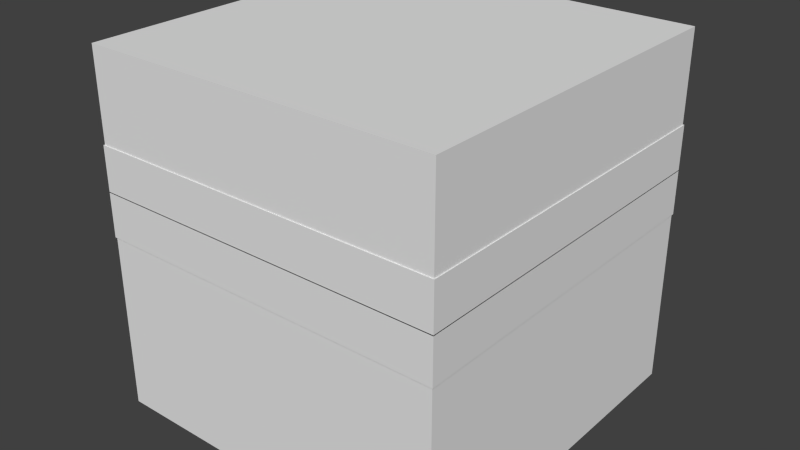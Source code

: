 # Source: magmacube.blend  (saved by Blender 2.76.0; exported with 4.5.12 LTS)
import bpy
from mathutils import Matrix  # noqa: F401  (used for matrix-valued properties, if any)

bpy.ops.wm.read_factory_settings(use_empty=True)
scene = bpy.context.scene
scene.name = 'Scene'

# ---- collections
col_collection_1 = bpy.data.collections.new('Collection 1'); scene.collection.children.link(col_collection_1)

# ---- world
world_world = bpy.data.worlds.new('World'); scene.world = world_world
world_world.color = (0.05088, 0.05088, 0.05088)
world_world.use_sun_shadow = False
world_world.sun_shadow_jitter_overblur = 0.0
world_world.cycles.sampling_method = 'MANUAL'
world_world.cycles.sample_map_resolution = 256

# ---- meshes
me_cube_003 = bpy.data.meshes.new('Cube.003')
me_cube_003.from_pydata([(-1.0, -1.0, -1.0), (-1.0, -1.0, 1.0), (-1.0, 1.0, -1.0), (-1.0, 1.0, 1.0), (1.0, -1.0, -1.0), (1.0, -1.0, 1.0), (1.0, 1.0, -1.0), (1.0, 1.0, 1.0)], [], [(0, 1, 3, 2), (2, 3, 7, 6), (6, 7, 5, 4), (4, 5, 1, 0), (2, 6, 4, 0), (7, 3, 1, 5)])
_uv = me_cube_003.uv_layers.new(name='UVMap')
_uv.uv.foreach_set('vector', [0.5, 0.4062, 0.5, 0.4375, 0.375, 0.4375, 0.375, 0.4062, 0.875, 0.4062, 0.875, 0.4375, 0.75, 0.4375, 0.75, 0.4062, 0.75, 0.4062, 0.75, 0.4375, 0.625, 0.4375, 0.625, 0.4062, 0.625, 0.4062, 0.625, 0.4375, 0.5, 0.4375, 0.5, 0.4062, 0.75, 0.6875, 0.625, 0.6875, 0.625, 0.4375, 0.75, 0.4375, 0.625, 0.6875, 0.5, 0.6875, 0.5, 0.4375, 0.625, 0.4375])
me_cube_003.use_remesh_preserve_volume = False
me_cube_003.use_remesh_preserve_attributes = False
me_cube_003.use_mirror_vertex_groups = False
me_cube_003.update()
me_cube_002 = bpy.data.meshes.new('Cube.002')
me_cube_002.from_pydata([(-1.0, -1.0, -1.0), (-1.0, -1.0, 1.0), (-1.0, 1.0, -1.0), (-1.0, 1.0, 1.0), (1.0, -1.0, -1.0), (1.0, -1.0, 1.0), (1.0, 1.0, -1.0), (1.0, 1.0, 1.0)], [], [(0, 1, 3, 2), (2, 3, 7, 6), (6, 7, 5, 4), (4, 5, 1, 0), (2, 6, 4, 0), (7, 3, 1, 5)])
_uv = me_cube_002.uv_layers.new(name='UVMap')
_uv.uv.foreach_set('vector', [0.5, 0.125, 0.5, 0.1562, 0.375, 0.1562, 0.375, 0.125, 0.875, 0.125, 0.875, 0.1562, 0.75, 0.1562, 0.75, 0.125, 0.75, 0.125, 0.75, 0.1562, 0.625, 0.1562, 0.625, 0.125, 0.625, 0.125, 0.625, 0.1562, 0.5, 0.1562, 0.5, 0.125, 0.75, 0.4062, 0.625, 0.4062, 0.625, 0.1562, 0.75, 0.1562, 0.625, 0.4062, 0.5, 0.4062, 0.5, 0.1562, 0.625, 0.1562])
me_cube_002.use_remesh_preserve_volume = False
me_cube_002.use_remesh_preserve_attributes = False
me_cube_002.use_mirror_vertex_groups = False
me_cube_002.update()
me_cube_001 = bpy.data.meshes.new('Cube.001')
me_cube_001.from_pydata([(-1.0, -1.0, -1.0), (-1.0, -1.0, 1.0), (-1.0, 1.0, -1.0), (-1.0, 1.0, 1.0), (1.0, -1.0, -1.0), (1.0, -1.0, 1.0), (1.0, 1.0, -1.0), (1.0, 1.0, 1.0)], [], [(0, 1, 3, 2), (2, 3, 7, 6), (6, 7, 5, 4), (4, 5, 1, 0), (2, 6, 4, 0), (7, 3, 1, 5)])
_uv = me_cube_001.uv_layers.new(name='UVMap')
_uv.uv.foreach_set('vector', [0.09375, 0.125, 0.09375, 0.3125, 0.0, 0.3125, 0.0, 0.125, 0.375, 0.125, 0.375, 0.3125, 0.2812, 0.3125, 0.2812, 0.125, 0.2812, 0.125, 0.2812, 0.3125, 0.1875, 0.3125, 0.1875, 0.125, 0.1875, 0.125, 0.1875, 0.3125, 0.09375, 0.3125, 0.09375, 0.125, 0.2812, 0.5, 0.1875, 0.5, 0.1875, 0.3125, 0.2812, 0.3125, 0.1875, 0.5, 0.09375, 0.5, 0.09375, 0.3125, 0.1875, 0.3125])
me_cube_001.use_remesh_preserve_volume = False
me_cube_001.use_remesh_preserve_attributes = False
me_cube_001.use_mirror_vertex_groups = False
me_cube_001.update()
me_cube = bpy.data.meshes.new('Cube')
me_cube.from_pydata([(-1.0, -1.0, -1.0), (-1.0, -1.0, 1.0), (-1.0, 1.0, -1.0), (-1.0, 1.0, 1.0), (1.0, -1.0, -1.0), (1.0, -1.0, 1.0), (1.0, 1.0, -1.0), (1.0, 1.0, 1.0)], [], [(0, 1, 3, 2), (2, 3, 7, 6), (6, 7, 5, 4), (4, 5, 1, 0), (2, 6, 4, 0), (7, 3, 1, 5)])
_uv = me_cube.uv_layers.new(name='UVMap')
_uv.uv.foreach_set('vector', [0.125, 0.5, 0.125, 0.75, 0.0, 0.75, 0.0, 0.5, 0.5, 0.5, 0.5, 0.75, 0.375, 0.75, 0.375, 0.5, 0.375, 0.5, 0.375, 0.75, 0.25, 0.75, 0.25, 0.5, 0.25, 0.5, 0.25, 0.75, 0.125, 0.75, 0.125, 0.5, 0.375, 1.0, 0.25, 1.0, 0.25, 0.75, 0.375, 0.75, 0.25, 1.0, 0.125, 1.0, 0.125, 0.75, 0.25, 0.75])
me_cube.use_remesh_preserve_volume = False
me_cube.use_remesh_preserve_attributes = False
me_cube.use_mirror_vertex_groups = False
me_cube.update()

# ---- objects
ob_cube_003 = bpy.data.objects.new('Cube.003', me_cube_003)
ob_cube_002 = bpy.data.objects.new('Cube.002', me_cube_002)
ob_cube_001 = bpy.data.objects.new('Cube.001', me_cube_001)
ob_cube = bpy.data.objects.new('Cube', me_cube)

# ---- transforms, parenting, visibility, modifiers, constraints
ob_cube_003.location = (0.0, 0.0, 1.098)
ob_cube_003.scale = (0.8043, 0.8043, 0.1005)
ob_cube_003.lineart.crease_threshold = 0.0
ob_cube_002.location = (0.0, 0.0, 0.9005)
ob_cube_002.scale = (0.8043, 0.8043, 0.1005)
ob_cube_002.lineart.crease_threshold = 0.0
ob_cube_001.location = (0.0, 0.0, 0.7859)
ob_cube_001.scale = (0.6, 0.6, 0.6)
ob_cube_001.lineart.crease_threshold = 0.0
ob_cube.location = (0.0, 0.0, 0.8027)
ob_cube.scale = (0.8, 0.8, 0.8)
ob_cube.lineart.crease_threshold = 0.0

# ---- collection membership
col_collection_1.objects.link(ob_cube_003)
col_collection_1.objects.link(ob_cube_002)
col_collection_1.objects.link(ob_cube_001)
col_collection_1.objects.link(ob_cube)

# ---- scene / render settings (as saved in the file)
scene.frame_start = 1; scene.frame_end = 250; scene.frame_set(1)
scene.render.engine = 'BLENDER_EEVEE_NEXT'
scene.render.resolution_percentage = 50
scene.render.dither_intensity = 0.0
scene.render.film_transparent = True
scene.cycles.use_denoising = False
scene.cycles.samples = 10
scene.cycles.sampling_pattern = 'TABULATED_SOBOL'
scene.cycles.light_sampling_threshold = 0.0
scene.cycles.use_adaptive_sampling = False
scene.cycles.use_light_tree = False
scene.cycles.blur_glossy = 0.0
scene.cycles.pixel_filter_type = 'GAUSSIAN'
scene.cycles.sample_clamp_indirect = 0.0
scene.view_settings.view_transform = 'Standard'
bpy.context.view_layer.update()

# ---- added for rendering (the .blend has no active camera and no usable light): camera, sun
cam_auto = bpy.data.cameras.new('AutoCamera')
cam_auto.lens = 50.0
cam_auto.sensor_width = 36.0
cam_auto.clip_end = 1000.0
ob_auto_camera = bpy.data.objects.new('AutoCamera', cam_auto)
scene.collection.objects.link(ob_auto_camera)
ob_auto_camera.location = (2.57334, -3.08801, 2.86134)
ob_auto_camera.rotation_euler = (1.09748, -7.21219e-08, 0.694738)
scene.camera = ob_auto_camera
light_auto_sun = bpy.data.lights.new('AutoSun', 'SUN')
light_auto_sun.energy = 3.0
light_auto_sun.angle = 0.0523599
ob_auto_sun = bpy.data.objects.new('AutoSun', light_auto_sun)
scene.collection.objects.link(ob_auto_sun)
ob_auto_sun.rotation_euler = (0.872665, 0.174533, 0.523599)
bpy.context.view_layer.update()
